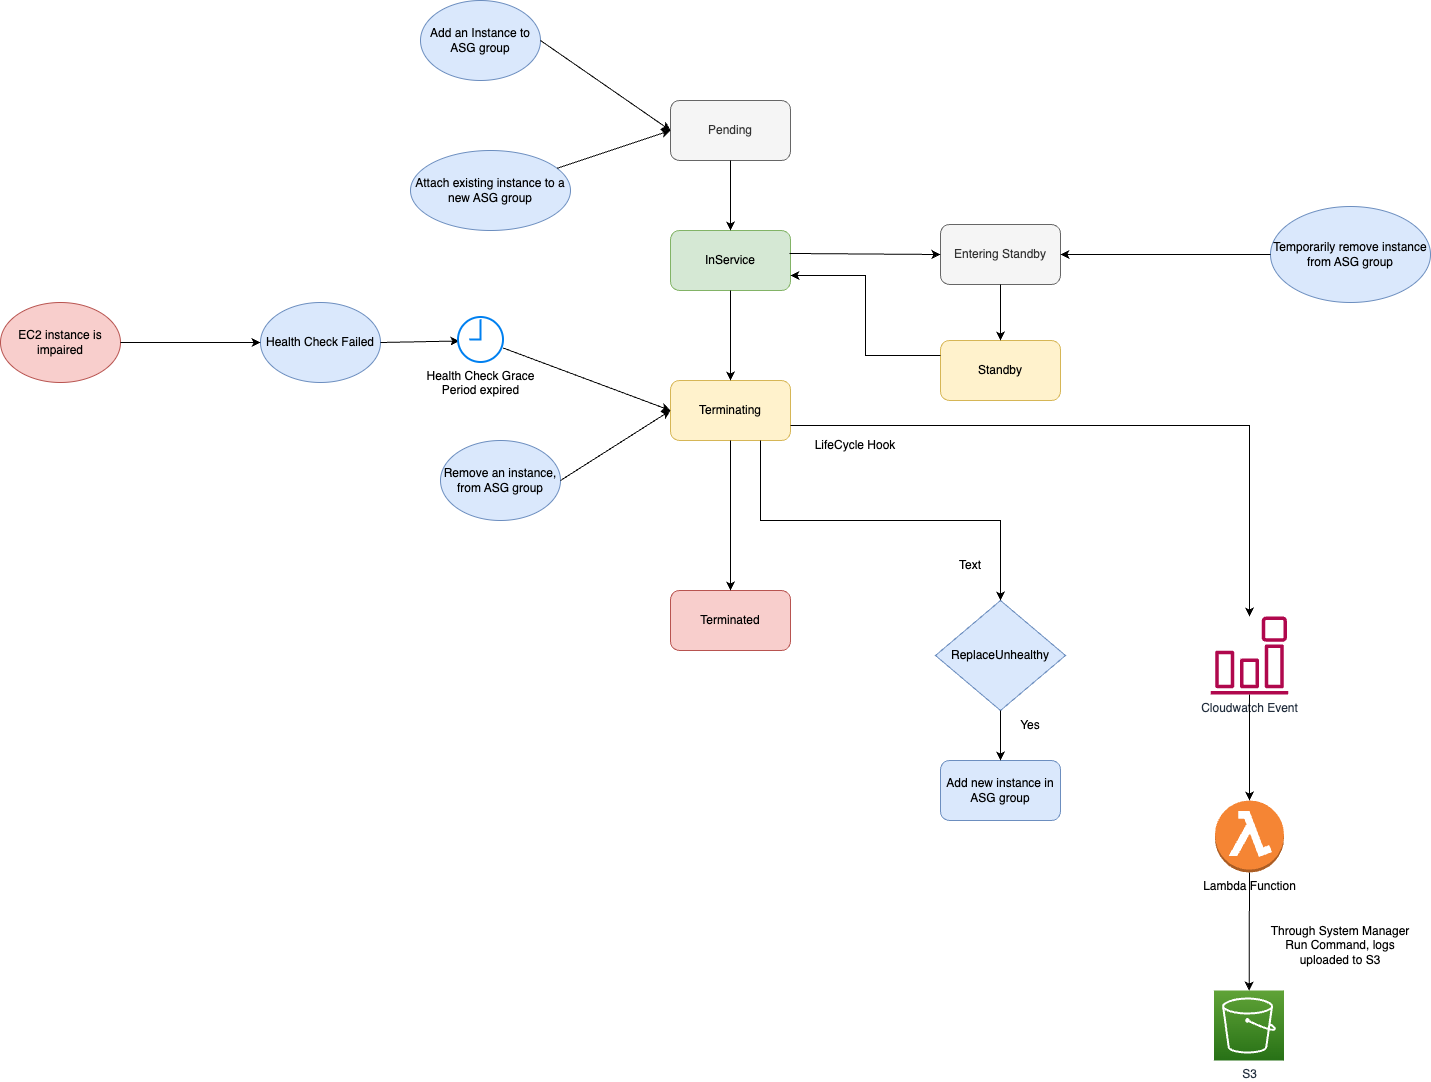

The diagram above was exported from draw.io. Its source (the exported page's mxGraphModel, read from the mxfile embedded in the PNG):
<mxGraphModel dx="1781" dy="580" grid="1" gridSize="10" guides="1" tooltips="1" connect="1" arrows="1" fold="1" page="1" pageScale="1" pageWidth="827" pageHeight="1169" math="0" shadow="0">
  <root>
    <mxCell id="0" />
    <mxCell id="1" parent="0" />
    <mxCell id="83oD5cDw-6AjIzDhW8Ig-1" value="Pending" style="rounded=1;whiteSpace=wrap;html=1;fillColor=#f5f5f5;strokeColor=#666666;fontColor=#333333;" parent="1" vertex="1">
      <mxGeometry x="340" y="130" width="120" height="60" as="geometry" />
    </mxCell>
    <mxCell id="83oD5cDw-6AjIzDhW8Ig-2" value="InService" style="rounded=1;whiteSpace=wrap;html=1;fillColor=#d5e8d4;strokeColor=#82b366;" parent="1" vertex="1">
      <mxGeometry x="340" y="260" width="120" height="60" as="geometry" />
    </mxCell>
    <mxCell id="83oD5cDw-6AjIzDhW8Ig-3" value="" style="endArrow=classic;html=1;rounded=0;" parent="1" source="83oD5cDw-6AjIzDhW8Ig-1" target="83oD5cDw-6AjIzDhW8Ig-2" edge="1">
      <mxGeometry width="50" height="50" relative="1" as="geometry">
        <mxPoint x="390" y="330" as="sourcePoint" />
        <mxPoint x="440" y="280" as="targetPoint" />
      </mxGeometry>
    </mxCell>
    <mxCell id="83oD5cDw-6AjIzDhW8Ig-4" value="Add an Instance to ASG group" style="ellipse;whiteSpace=wrap;html=1;fillColor=#dae8fc;strokeColor=#6c8ebf;" parent="1" vertex="1">
      <mxGeometry x="90" y="30" width="120" height="80" as="geometry" />
    </mxCell>
    <mxCell id="83oD5cDw-6AjIzDhW8Ig-5" value="Attach existing instance to a new ASG group" style="ellipse;whiteSpace=wrap;html=1;fillColor=#dae8fc;strokeColor=#6c8ebf;" parent="1" vertex="1">
      <mxGeometry x="80" y="180" width="160" height="80" as="geometry" />
    </mxCell>
    <mxCell id="83oD5cDw-6AjIzDhW8Ig-6" value="" style="endArrow=classic;html=1;rounded=0;exitX=1;exitY=0.5;exitDx=0;exitDy=0;entryX=0;entryY=0.5;entryDx=0;entryDy=0;" parent="1" source="83oD5cDw-6AjIzDhW8Ig-4" target="83oD5cDw-6AjIzDhW8Ig-1" edge="1">
      <mxGeometry width="50" height="50" relative="1" as="geometry">
        <mxPoint x="390" y="310" as="sourcePoint" />
        <mxPoint x="440" y="260" as="targetPoint" />
      </mxGeometry>
    </mxCell>
    <mxCell id="83oD5cDw-6AjIzDhW8Ig-7" value="" style="endArrow=classic;html=1;rounded=0;entryX=0;entryY=0.5;entryDx=0;entryDy=0;" parent="1" source="83oD5cDw-6AjIzDhW8Ig-5" target="83oD5cDw-6AjIzDhW8Ig-1" edge="1">
      <mxGeometry width="50" height="50" relative="1" as="geometry">
        <mxPoint x="220" y="80" as="sourcePoint" />
        <mxPoint x="350" y="170" as="targetPoint" />
      </mxGeometry>
    </mxCell>
    <mxCell id="83oD5cDw-6AjIzDhW8Ig-8" value="Health Check Failed" style="ellipse;whiteSpace=wrap;html=1;fillColor=#dae8fc;strokeColor=#6c8ebf;" parent="1" vertex="1">
      <mxGeometry x="-70" y="332" width="120" height="80" as="geometry" />
    </mxCell>
    <mxCell id="83oD5cDw-6AjIzDhW8Ig-9" value="Remove an instance, from ASG group" style="ellipse;whiteSpace=wrap;html=1;fillColor=#dae8fc;strokeColor=#6c8ebf;" parent="1" vertex="1">
      <mxGeometry x="110" y="470" width="120" height="80" as="geometry" />
    </mxCell>
    <mxCell id="83oD5cDw-6AjIzDhW8Ig-10" value="Terminating" style="rounded=1;whiteSpace=wrap;html=1;fillColor=#fff2cc;strokeColor=#d6b656;" parent="1" vertex="1">
      <mxGeometry x="340" y="410" width="120" height="60" as="geometry" />
    </mxCell>
    <mxCell id="83oD5cDw-6AjIzDhW8Ig-11" value="" style="endArrow=classic;html=1;rounded=0;entryX=0;entryY=0.5;entryDx=0;entryDy=0;" parent="1" source="joAhWzeY7q8KHfRqUikn-4" target="83oD5cDw-6AjIzDhW8Ig-10" edge="1">
      <mxGeometry width="50" height="50" relative="1" as="geometry">
        <mxPoint x="220" y="370" as="sourcePoint" />
        <mxPoint x="440" y="250" as="targetPoint" />
      </mxGeometry>
    </mxCell>
    <mxCell id="83oD5cDw-6AjIzDhW8Ig-12" value="" style="endArrow=classic;html=1;rounded=0;exitX=1;exitY=0.5;exitDx=0;exitDy=0;entryX=0;entryY=0.5;entryDx=0;entryDy=0;" parent="1" source="83oD5cDw-6AjIzDhW8Ig-9" target="83oD5cDw-6AjIzDhW8Ig-10" edge="1">
      <mxGeometry width="50" height="50" relative="1" as="geometry">
        <mxPoint x="230" y="390" as="sourcePoint" />
        <mxPoint x="350" y="450" as="targetPoint" />
      </mxGeometry>
    </mxCell>
    <mxCell id="83oD5cDw-6AjIzDhW8Ig-13" value="" style="endArrow=classic;html=1;rounded=0;exitX=0.5;exitY=1;exitDx=0;exitDy=0;" parent="1" source="83oD5cDw-6AjIzDhW8Ig-2" target="83oD5cDw-6AjIzDhW8Ig-10" edge="1">
      <mxGeometry width="50" height="50" relative="1" as="geometry">
        <mxPoint x="390" y="300" as="sourcePoint" />
        <mxPoint x="440" y="250" as="targetPoint" />
      </mxGeometry>
    </mxCell>
    <mxCell id="83oD5cDw-6AjIzDhW8Ig-14" value="Terminated" style="rounded=1;whiteSpace=wrap;html=1;fillColor=#f8cecc;strokeColor=#b85450;" parent="1" vertex="1">
      <mxGeometry x="340" y="620" width="120" height="60" as="geometry" />
    </mxCell>
    <mxCell id="83oD5cDw-6AjIzDhW8Ig-15" value="" style="endArrow=classic;html=1;rounded=0;exitX=0.5;exitY=1;exitDx=0;exitDy=0;entryX=0.5;entryY=0;entryDx=0;entryDy=0;" parent="1" source="83oD5cDw-6AjIzDhW8Ig-10" target="83oD5cDw-6AjIzDhW8Ig-14" edge="1">
      <mxGeometry width="50" height="50" relative="1" as="geometry">
        <mxPoint x="390" y="490" as="sourcePoint" />
        <mxPoint x="440" y="440" as="targetPoint" />
      </mxGeometry>
    </mxCell>
    <mxCell id="83oD5cDw-6AjIzDhW8Ig-18" value="Entering Standby" style="rounded=1;whiteSpace=wrap;html=1;fillColor=#f5f5f5;fontColor=#333333;strokeColor=#666666;" parent="1" vertex="1">
      <mxGeometry x="610" y="254" width="120" height="60" as="geometry" />
    </mxCell>
    <mxCell id="83oD5cDw-6AjIzDhW8Ig-19" value="" style="endArrow=classic;html=1;rounded=0;exitX=0.992;exitY=0.383;exitDx=0;exitDy=0;exitPerimeter=0;entryX=0;entryY=0.5;entryDx=0;entryDy=0;" parent="1" source="83oD5cDw-6AjIzDhW8Ig-2" target="83oD5cDw-6AjIzDhW8Ig-18" edge="1">
      <mxGeometry width="50" height="50" relative="1" as="geometry">
        <mxPoint x="390" y="360" as="sourcePoint" />
        <mxPoint x="440" y="310" as="targetPoint" />
      </mxGeometry>
    </mxCell>
    <mxCell id="83oD5cDw-6AjIzDhW8Ig-20" value="Standby" style="rounded=1;whiteSpace=wrap;html=1;fillColor=#fff2cc;strokeColor=#d6b656;" parent="1" vertex="1">
      <mxGeometry x="610" y="370" width="120" height="60" as="geometry" />
    </mxCell>
    <mxCell id="83oD5cDw-6AjIzDhW8Ig-21" value="" style="endArrow=classic;html=1;rounded=0;exitX=0;exitY=0.25;exitDx=0;exitDy=0;entryX=1;entryY=0.75;entryDx=0;entryDy=0;edgeStyle=orthogonalEdgeStyle;" parent="1" source="83oD5cDw-6AjIzDhW8Ig-20" target="83oD5cDw-6AjIzDhW8Ig-2" edge="1">
      <mxGeometry width="50" height="50" relative="1" as="geometry">
        <mxPoint x="390" y="360" as="sourcePoint" />
        <mxPoint x="440" y="310" as="targetPoint" />
      </mxGeometry>
    </mxCell>
    <mxCell id="83oD5cDw-6AjIzDhW8Ig-22" value="" style="endArrow=classic;html=1;rounded=0;exitX=0.5;exitY=1;exitDx=0;exitDy=0;" parent="1" source="83oD5cDw-6AjIzDhW8Ig-18" target="83oD5cDw-6AjIzDhW8Ig-20" edge="1">
      <mxGeometry width="50" height="50" relative="1" as="geometry">
        <mxPoint x="390" y="360" as="sourcePoint" />
        <mxPoint x="440" y="310" as="targetPoint" />
      </mxGeometry>
    </mxCell>
    <mxCell id="83oD5cDw-6AjIzDhW8Ig-23" value="Temporarily remove instance from ASG group" style="ellipse;whiteSpace=wrap;html=1;fillColor=#dae8fc;strokeColor=#6c8ebf;" parent="1" vertex="1">
      <mxGeometry x="940" y="236" width="160" height="96" as="geometry" />
    </mxCell>
    <mxCell id="83oD5cDw-6AjIzDhW8Ig-24" value="" style="endArrow=classic;html=1;rounded=0;exitX=0;exitY=0.5;exitDx=0;exitDy=0;" parent="1" source="83oD5cDw-6AjIzDhW8Ig-23" target="83oD5cDw-6AjIzDhW8Ig-18" edge="1">
      <mxGeometry width="50" height="50" relative="1" as="geometry">
        <mxPoint x="690" y="330" as="sourcePoint" />
        <mxPoint x="740" y="280" as="targetPoint" />
      </mxGeometry>
    </mxCell>
    <mxCell id="joAhWzeY7q8KHfRqUikn-2" value="" style="endArrow=classic;html=1;rounded=0;exitX=1;exitY=0.5;exitDx=0;exitDy=0;entryX=0.033;entryY=0.533;entryDx=0;entryDy=0;entryPerimeter=0;" parent="1" source="83oD5cDw-6AjIzDhW8Ig-8" target="joAhWzeY7q8KHfRqUikn-4" edge="1">
      <mxGeometry width="50" height="50" relative="1" as="geometry">
        <mxPoint x="100" y="370" as="sourcePoint" />
        <mxPoint x="100" y="370" as="targetPoint" />
      </mxGeometry>
    </mxCell>
    <mxCell id="joAhWzeY7q8KHfRqUikn-4" value="Health Check Grace &lt;br&gt;Period expired" style="html=1;verticalLabelPosition=bottom;align=center;labelBackgroundColor=#ffffff;verticalAlign=top;strokeWidth=2;strokeColor=#0080F0;shadow=0;dashed=0;shape=mxgraph.ios7.icons.clock;" parent="1" vertex="1">
      <mxGeometry x="127.5" y="346.5" width="45" height="45" as="geometry" />
    </mxCell>
    <mxCell id="joAhWzeY7q8KHfRqUikn-6" value="ReplaceUnhealthy" style="rhombus;whiteSpace=wrap;html=1;fillColor=#dae8fc;strokeColor=#6c8ebf;" parent="1" vertex="1">
      <mxGeometry x="605" y="630" width="130" height="110" as="geometry" />
    </mxCell>
    <mxCell id="joAhWzeY7q8KHfRqUikn-7" value="" style="endArrow=classic;html=1;rounded=0;exitX=0.75;exitY=1;exitDx=0;exitDy=0;entryX=0.5;entryY=0;entryDx=0;entryDy=0;edgeStyle=orthogonalEdgeStyle;" parent="1" source="83oD5cDw-6AjIzDhW8Ig-10" target="joAhWzeY7q8KHfRqUikn-6" edge="1">
      <mxGeometry width="50" height="50" relative="1" as="geometry">
        <mxPoint x="460" y="520" as="sourcePoint" />
        <mxPoint x="510" y="470" as="targetPoint" />
      </mxGeometry>
    </mxCell>
    <mxCell id="joAhWzeY7q8KHfRqUikn-8" value="" style="endArrow=classic;html=1;rounded=0;exitX=0.5;exitY=1;exitDx=0;exitDy=0;startArrow=none;" parent="1" source="joAhWzeY7q8KHfRqUikn-10" edge="1">
      <mxGeometry width="50" height="50" relative="1" as="geometry">
        <mxPoint x="460" y="580" as="sourcePoint" />
        <mxPoint x="660" y="810" as="targetPoint" />
      </mxGeometry>
    </mxCell>
    <mxCell id="joAhWzeY7q8KHfRqUikn-10" value="Add new instance in ASG group" style="rounded=1;whiteSpace=wrap;html=1;fillColor=#dae8fc;strokeColor=#6c8ebf;" parent="1" vertex="1">
      <mxGeometry x="610" y="790" width="120" height="60" as="geometry" />
    </mxCell>
    <mxCell id="joAhWzeY7q8KHfRqUikn-12" value="Yes" style="text;html=1;strokeColor=none;fillColor=none;align=center;verticalAlign=middle;whiteSpace=wrap;rounded=0;" parent="1" vertex="1">
      <mxGeometry x="670" y="740" width="60" height="30" as="geometry" />
    </mxCell>
    <mxCell id="joAhWzeY7q8KHfRqUikn-13" value="" style="endArrow=classic;html=1;rounded=0;exitX=0;exitY=0;exitDx=0;exitDy=0;entryX=0.5;entryY=0;entryDx=0;entryDy=0;" parent="1" source="joAhWzeY7q8KHfRqUikn-12" target="joAhWzeY7q8KHfRqUikn-10" edge="1">
      <mxGeometry width="50" height="50" relative="1" as="geometry">
        <mxPoint x="460" y="730" as="sourcePoint" />
        <mxPoint x="510" y="680" as="targetPoint" />
      </mxGeometry>
    </mxCell>
    <mxCell id="joAhWzeY7q8KHfRqUikn-14" value="EC2 instance is impaired" style="ellipse;whiteSpace=wrap;html=1;fillColor=#f8cecc;strokeColor=#b85450;" parent="1" vertex="1">
      <mxGeometry x="-330" y="332" width="120" height="80" as="geometry" />
    </mxCell>
    <mxCell id="joAhWzeY7q8KHfRqUikn-15" value="" style="endArrow=classic;html=1;rounded=0;entryX=0;entryY=0.5;entryDx=0;entryDy=0;" parent="1" source="joAhWzeY7q8KHfRqUikn-14" target="83oD5cDw-6AjIzDhW8Ig-8" edge="1">
      <mxGeometry width="50" height="50" relative="1" as="geometry">
        <mxPoint x="-40" y="380" as="sourcePoint" />
        <mxPoint x="10" y="330" as="targetPoint" />
      </mxGeometry>
    </mxCell>
    <mxCell id="Y13mUSVhVhgf6oX2CC-q-1" value="Cloudwatch Event" style="sketch=0;outlineConnect=0;fontColor=#232F3E;gradientColor=none;fillColor=#B0084D;strokeColor=none;dashed=0;verticalLabelPosition=bottom;verticalAlign=top;align=center;html=1;fontSize=12;fontStyle=0;aspect=fixed;pointerEvents=1;shape=mxgraph.aws4.event_event_based;" vertex="1" parent="1">
      <mxGeometry x="880" y="646" width="78" height="78" as="geometry" />
    </mxCell>
    <mxCell id="Y13mUSVhVhgf6oX2CC-q-2" value="Lambda Function" style="outlineConnect=0;dashed=0;verticalLabelPosition=bottom;verticalAlign=top;align=center;html=1;shape=mxgraph.aws3.lambda_function;fillColor=#F58534;gradientColor=none;" vertex="1" parent="1">
      <mxGeometry x="884.5" y="830" width="69" height="72" as="geometry" />
    </mxCell>
    <mxCell id="Y13mUSVhVhgf6oX2CC-q-3" value="" style="endArrow=classic;html=1;rounded=0;exitX=1;exitY=0.75;exitDx=0;exitDy=0;edgeStyle=orthogonalEdgeStyle;" edge="1" parent="1" source="83oD5cDw-6AjIzDhW8Ig-10" target="Y13mUSVhVhgf6oX2CC-q-1">
      <mxGeometry width="50" height="50" relative="1" as="geometry">
        <mxPoint x="610" y="670" as="sourcePoint" />
        <mxPoint x="660" y="620" as="targetPoint" />
      </mxGeometry>
    </mxCell>
    <mxCell id="Y13mUSVhVhgf6oX2CC-q-4" value="" style="endArrow=classic;html=1;rounded=0;" edge="1" parent="1" source="Y13mUSVhVhgf6oX2CC-q-1" target="Y13mUSVhVhgf6oX2CC-q-2">
      <mxGeometry width="50" height="50" relative="1" as="geometry">
        <mxPoint x="610" y="770" as="sourcePoint" />
        <mxPoint x="660" y="720" as="targetPoint" />
      </mxGeometry>
    </mxCell>
    <mxCell id="Y13mUSVhVhgf6oX2CC-q-6" value="S3" style="sketch=0;points=[[0,0,0],[0.25,0,0],[0.5,0,0],[0.75,0,0],[1,0,0],[0,1,0],[0.25,1,0],[0.5,1,0],[0.75,1,0],[1,1,0],[0,0.25,0],[0,0.5,0],[0,0.75,0],[1,0.25,0],[1,0.5,0],[1,0.75,0]];outlineConnect=0;fontColor=#232F3E;gradientColor=#60A337;gradientDirection=north;fillColor=#277116;strokeColor=#ffffff;dashed=0;verticalLabelPosition=bottom;verticalAlign=top;align=center;html=1;fontSize=12;fontStyle=0;aspect=fixed;shape=mxgraph.aws4.resourceIcon;resIcon=mxgraph.aws4.s3;" vertex="1" parent="1">
      <mxGeometry x="883.5" y="1020" width="70" height="70" as="geometry" />
    </mxCell>
    <mxCell id="Y13mUSVhVhgf6oX2CC-q-7" value="Text" style="text;html=1;strokeColor=none;fillColor=none;align=center;verticalAlign=middle;whiteSpace=wrap;rounded=0;" vertex="1" parent="1">
      <mxGeometry x="610" y="580" width="60" height="30" as="geometry" />
    </mxCell>
    <mxCell id="Y13mUSVhVhgf6oX2CC-q-9" value="LifeCycle Hook" style="text;html=1;strokeColor=none;fillColor=none;align=center;verticalAlign=middle;whiteSpace=wrap;rounded=0;" vertex="1" parent="1">
      <mxGeometry x="480" y="460" width="90" height="30" as="geometry" />
    </mxCell>
    <mxCell id="Y13mUSVhVhgf6oX2CC-q-11" value="" style="endArrow=classic;html=1;rounded=0;exitX=0.5;exitY=1;exitDx=0;exitDy=0;exitPerimeter=0;" edge="1" parent="1" source="Y13mUSVhVhgf6oX2CC-q-2" target="Y13mUSVhVhgf6oX2CC-q-6">
      <mxGeometry width="50" height="50" relative="1" as="geometry">
        <mxPoint x="720" y="920" as="sourcePoint" />
        <mxPoint x="660" y="930" as="targetPoint" />
      </mxGeometry>
    </mxCell>
    <mxCell id="Y13mUSVhVhgf6oX2CC-q-12" value="Through System Manager Run Command, logs uploaded to S3" style="text;html=1;strokeColor=none;fillColor=none;align=center;verticalAlign=middle;whiteSpace=wrap;rounded=0;" vertex="1" parent="1">
      <mxGeometry x="930" y="960" width="160" height="30" as="geometry" />
    </mxCell>
  </root>
</mxGraphModel>